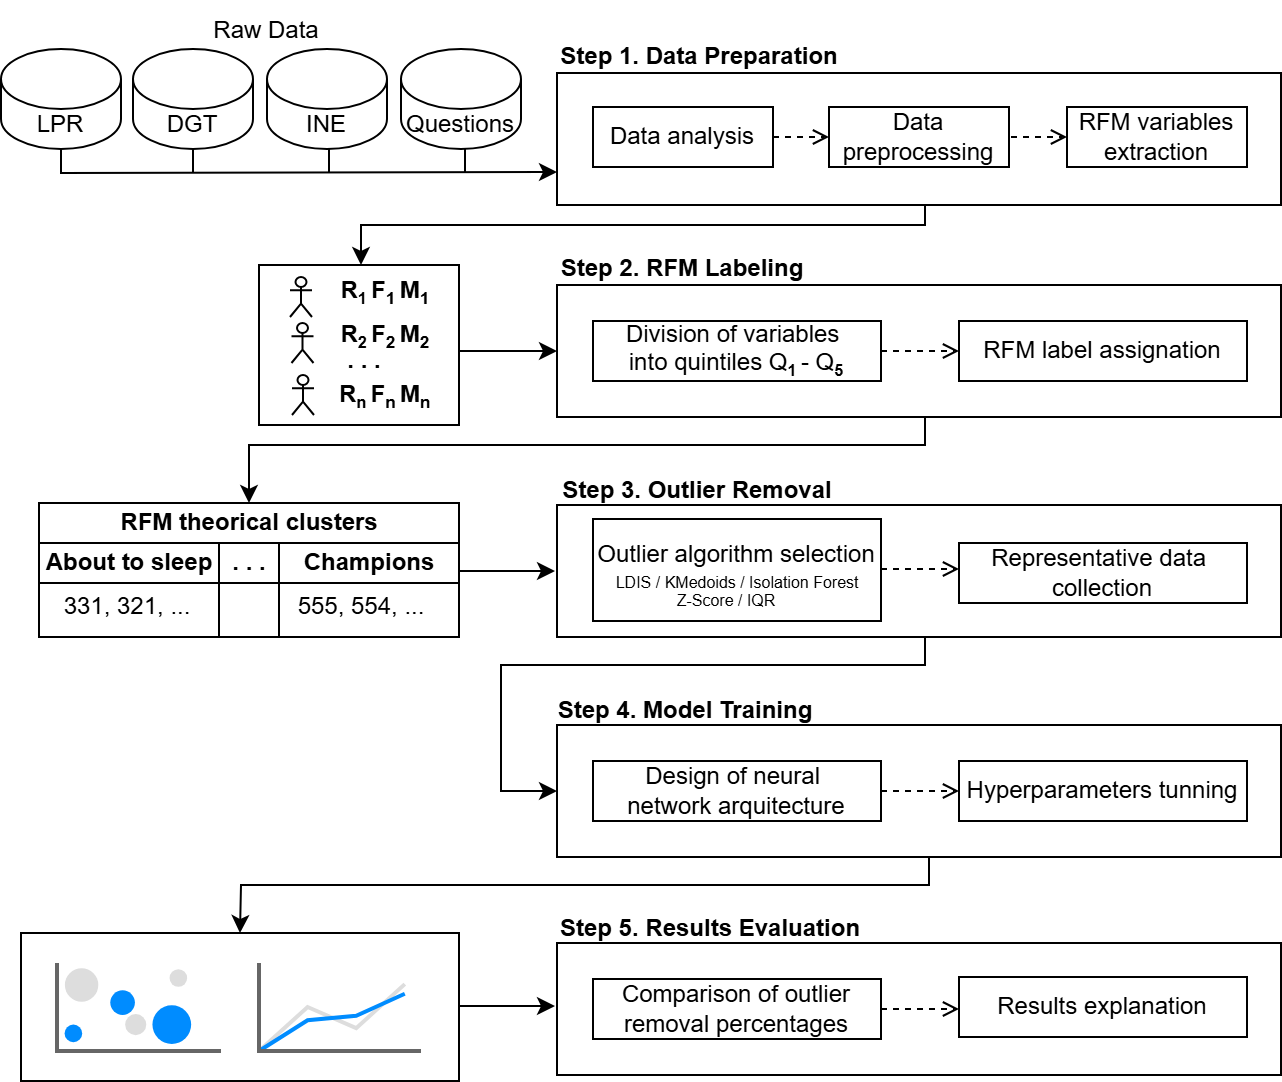

The diagram above was exported from draw.io. Its source (the exported page's mxGraphModel, read from the mxfile embedded in the PNG):
<mxGraphModel dx="1975" dy="536" grid="1" gridSize="10" guides="1" tooltips="1" connect="1" arrows="1" fold="1" page="1" pageScale="1" pageWidth="827" pageHeight="1169" math="0" shadow="0">
  <root>
    <mxCell id="0" />
    <mxCell id="1" parent="0" />
    <mxCell id="Qx_j5DC52IfJhONZvWfv-57" parent="1" style="rounded=0;whiteSpace=wrap;html=1;" value="" vertex="1">
      <mxGeometry height="74" width="219" x="-60" y="544" as="geometry" />
    </mxCell>
    <mxCell id="jCunFmKj66mjl9r3x0_O-81" edge="1" parent="1" style="endArrow=none;html=1;rounded=0;entryX=0.5;entryY=1;entryDx=0;entryDy=0;entryPerimeter=0;endSize=4;startSize=3;" value="">
      <mxGeometry height="50" relative="1" width="50" as="geometry">
        <mxPoint x="162" y="164" as="sourcePoint" />
        <mxPoint x="162" y="146" as="targetPoint" />
      </mxGeometry>
    </mxCell>
    <mxCell id="jCunFmKj66mjl9r3x0_O-1" parent="1" style="rounded=0;whiteSpace=wrap;html=1;" value="" vertex="1">
      <mxGeometry height="66" width="362" x="208" y="114" as="geometry" />
    </mxCell>
    <mxCell id="jCunFmKj66mjl9r3x0_O-6" parent="1" style="text;html=1;align=center;verticalAlign=middle;whiteSpace=wrap;rounded=0;" value="&lt;font style=&quot;font-size: 12px;&quot;&gt;&lt;b&gt;Step 1. Data Preparation&lt;/b&gt;&lt;/font&gt;" vertex="1">
      <mxGeometry height="30" width="165" x="197" y="91" as="geometry" />
    </mxCell>
    <mxCell id="jCunFmKj66mjl9r3x0_O-7" parent="1" style="text;html=1;align=center;verticalAlign=middle;whiteSpace=wrap;rounded=0;" value="&lt;font style=&quot;font-size: 12px;&quot;&gt;&lt;b style=&quot;&quot;&gt;Step 2. RFM Labeling&lt;/b&gt;&lt;/font&gt;" vertex="1">
      <mxGeometry height="30" width="158" x="192" y="197" as="geometry" />
    </mxCell>
    <mxCell id="jCunFmKj66mjl9r3x0_O-14" parent="1" style="shape=cylinder3;whiteSpace=wrap;html=1;boundedLbl=1;backgroundOutline=1;size=15;" value="LPR" vertex="1">
      <mxGeometry height="50" width="60" x="-70" y="102" as="geometry" />
    </mxCell>
    <mxCell id="jCunFmKj66mjl9r3x0_O-16" parent="1" style="shape=cylinder3;whiteSpace=wrap;html=1;boundedLbl=1;backgroundOutline=1;size=15;" value="Questions" vertex="1">
      <mxGeometry height="50" width="60" x="130" y="102" as="geometry" />
    </mxCell>
    <mxCell id="jCunFmKj66mjl9r3x0_O-18" parent="1" style="text;html=1;align=center;verticalAlign=middle;whiteSpace=wrap;rounded=0;" value="Raw Data" vertex="1">
      <mxGeometry height="30" width="60" x="32.75" y="78" as="geometry" />
    </mxCell>
    <mxCell id="jCunFmKj66mjl9r3x0_O-19" parent="1" style="rounded=0;whiteSpace=wrap;html=1;" value="Data analysis" vertex="1">
      <mxGeometry height="30" width="90" x="226" y="131" as="geometry" />
    </mxCell>
    <mxCell id="jCunFmKj66mjl9r3x0_O-20" parent="1" style="rounded=0;whiteSpace=wrap;html=1;" value="Data preprocessing" vertex="1">
      <mxGeometry height="30" width="90" x="344" y="131" as="geometry" />
    </mxCell>
    <mxCell id="jCunFmKj66mjl9r3x0_O-21" parent="1" style="rounded=0;whiteSpace=wrap;html=1;" value="RFM variables extraction" vertex="1">
      <mxGeometry height="30" width="90" x="463" y="131" as="geometry" />
    </mxCell>
    <mxCell id="jCunFmKj66mjl9r3x0_O-28" edge="1" parent="1" source="jCunFmKj66mjl9r3x0_O-19" style="endArrow=open;html=1;rounded=0;dashed=1;strokeWidth=1;endFill=0;entryX=0;entryY=0.5;entryDx=0;entryDy=0;exitX=1;exitY=0.5;exitDx=0;exitDy=0;" target="jCunFmKj66mjl9r3x0_O-20" value="">
      <mxGeometry height="50" relative="1" width="50" as="geometry">
        <mxPoint x="360" y="280" as="sourcePoint" />
        <mxPoint x="550" y="290" as="targetPoint" />
      </mxGeometry>
    </mxCell>
    <mxCell id="jCunFmKj66mjl9r3x0_O-31" edge="1" parent="1" style="endArrow=open;html=1;rounded=0;dashed=1;strokeWidth=1;endFill=0;entryX=0;entryY=0.5;entryDx=0;entryDy=0;exitX=1;exitY=0.5;exitDx=0;exitDy=0;" value="">
      <mxGeometry height="50" relative="1" width="50" as="geometry">
        <mxPoint x="435" y="146" as="sourcePoint" />
        <mxPoint x="463" y="146" as="targetPoint" />
      </mxGeometry>
    </mxCell>
    <mxCell id="jCunFmKj66mjl9r3x0_O-32" parent="1" style="rounded=0;whiteSpace=wrap;html=1;" value="" vertex="1">
      <mxGeometry height="66" width="362" x="208" y="220" as="geometry" />
    </mxCell>
    <mxCell id="jCunFmKj66mjl9r3x0_O-39" parent="1" style="rounded=0;whiteSpace=wrap;html=1;" value="" vertex="1">
      <mxGeometry height="80" width="100" x="59" y="210" as="geometry" />
    </mxCell>
    <mxCell id="jCunFmKj66mjl9r3x0_O-40" parent="1" style="shape=umlActor;verticalLabelPosition=bottom;verticalAlign=top;html=1;outlineConnect=0;" value="" vertex="1">
      <mxGeometry height="20" width="11" x="74.5" y="216" as="geometry" />
    </mxCell>
    <mxCell id="jCunFmKj66mjl9r3x0_O-42" parent="1" style="text;html=1;align=center;verticalAlign=middle;whiteSpace=wrap;rounded=0;" value="&lt;b&gt;R&lt;sub style=&quot;&quot;&gt;&lt;font style=&quot;font-size: 8px;&quot;&gt;1&amp;nbsp;&lt;/font&gt;&lt;/sub&gt;&lt;/b&gt;&lt;b&gt;F&lt;span style=&quot;font-size: 10px;&quot;&gt;&lt;sub&gt;1&amp;nbsp;&lt;/sub&gt;&lt;/span&gt;&lt;/b&gt;&lt;b&gt;M&lt;span style=&quot;font-size: 10px;&quot;&gt;&lt;sub&gt;1&lt;/sub&gt;&lt;/span&gt;&lt;/b&gt;&lt;b&gt;&amp;nbsp;&lt;/b&gt;" vertex="1">
      <mxGeometry height="30" width="60" x="94" y="209" as="geometry" />
    </mxCell>
    <mxCell id="jCunFmKj66mjl9r3x0_O-45" parent="1" style="shape=umlActor;verticalLabelPosition=bottom;verticalAlign=top;html=1;outlineConnect=0;" value="" vertex="1">
      <mxGeometry height="20" width="11" x="75.25" y="239" as="geometry" />
    </mxCell>
    <mxCell id="jCunFmKj66mjl9r3x0_O-46" parent="1" style="text;html=1;align=center;verticalAlign=middle;whiteSpace=wrap;rounded=0;" value="&lt;b&gt;R&lt;sub style=&quot;&quot;&gt;&lt;font style=&quot;font-size: 8px;&quot;&gt;2&amp;nbsp;&lt;/font&gt;&lt;/sub&gt;&lt;/b&gt;&lt;b&gt;F&lt;span style=&quot;font-size: 10px;&quot;&gt;&lt;sub&gt;2&amp;nbsp;&lt;/sub&gt;&lt;/span&gt;&lt;/b&gt;&lt;b&gt;M&lt;span style=&quot;font-size: 10px;&quot;&gt;&lt;sub&gt;2&lt;/sub&gt;&lt;/span&gt;&lt;/b&gt;&lt;b&gt;&amp;nbsp;&lt;/b&gt;" vertex="1">
      <mxGeometry height="30" width="60" x="93.75" y="231" as="geometry" />
    </mxCell>
    <mxCell id="jCunFmKj66mjl9r3x0_O-47" parent="1" style="shape=umlActor;verticalLabelPosition=bottom;verticalAlign=top;html=1;outlineConnect=0;" value="" vertex="1">
      <mxGeometry height="20" width="11" x="75.5" y="265" as="geometry" />
    </mxCell>
    <mxCell id="jCunFmKj66mjl9r3x0_O-48" parent="1" style="text;html=1;align=center;verticalAlign=middle;whiteSpace=wrap;rounded=0;" value="&lt;b&gt;R&lt;sub style=&quot;&quot;&gt;&lt;font style=&quot;font-size: 8px;&quot;&gt;n&amp;nbsp;&lt;/font&gt;&lt;/sub&gt;&lt;/b&gt;&lt;b&gt;F&lt;span style=&quot;font-size: 10px;&quot;&gt;&lt;sub&gt;n&amp;nbsp;&lt;/sub&gt;&lt;/span&gt;&lt;/b&gt;&lt;b&gt;M&lt;span style=&quot;font-size: 10px;&quot;&gt;&lt;sub&gt;n&lt;/sub&gt;&lt;/span&gt;&lt;/b&gt;&lt;b&gt;&amp;nbsp;&lt;/b&gt;" vertex="1">
      <mxGeometry height="30" width="60" x="94" y="261" as="geometry" />
    </mxCell>
    <mxCell id="jCunFmKj66mjl9r3x0_O-49" parent="1" style="text;html=1;align=center;verticalAlign=middle;whiteSpace=wrap;rounded=0;" value="&lt;b&gt;. . .&lt;/b&gt;" vertex="1">
      <mxGeometry height="13" width="30" x="97" y="252" as="geometry" />
    </mxCell>
    <mxCell id="jCunFmKj66mjl9r3x0_O-50" edge="1" parent="1" style="endArrow=classic;html=1;rounded=0;entryX=0;entryY=0.5;entryDx=0;entryDy=0;" target="jCunFmKj66mjl9r3x0_O-32" value="">
      <mxGeometry height="50" relative="1" width="50" as="geometry">
        <mxPoint x="159" y="253" as="sourcePoint" />
        <mxPoint x="258" y="292" as="targetPoint" />
      </mxGeometry>
    </mxCell>
    <mxCell id="jCunFmKj66mjl9r3x0_O-52" parent="1" style="rounded=0;whiteSpace=wrap;html=1;" value="Division of variables&amp;nbsp;&lt;div&gt;into quintiles Q&lt;b&gt;&lt;sub&gt;&lt;font style=&quot;font-size: 8px;&quot;&gt;1&amp;nbsp;&lt;/font&gt;&lt;/sub&gt;&lt;/b&gt;- Q&lt;b&gt;&lt;sub&gt;&lt;font style=&quot;font-size: 8px;&quot;&gt;5&lt;/font&gt;&lt;/sub&gt;&lt;/b&gt;&lt;/div&gt;" vertex="1">
      <mxGeometry height="30" width="144" x="226" y="238" as="geometry" />
    </mxCell>
    <mxCell id="jCunFmKj66mjl9r3x0_O-56" parent="1" style="rounded=0;whiteSpace=wrap;html=1;" value="RFM label assignation" vertex="1">
      <mxGeometry height="30" width="144" x="409" y="238" as="geometry" />
    </mxCell>
    <mxCell id="jCunFmKj66mjl9r3x0_O-57" edge="1" parent="1" source="jCunFmKj66mjl9r3x0_O-52" style="endArrow=open;html=1;rounded=0;dashed=1;strokeWidth=1;endFill=0;exitX=1;exitY=0.5;exitDx=0;exitDy=0;entryX=0;entryY=0.5;entryDx=0;entryDy=0;" target="jCunFmKj66mjl9r3x0_O-56" value="">
      <mxGeometry height="50" relative="1" width="50" as="geometry">
        <mxPoint x="325" y="209" as="sourcePoint" />
        <mxPoint x="360" y="210" as="targetPoint" />
      </mxGeometry>
    </mxCell>
    <mxCell id="jCunFmKj66mjl9r3x0_O-69" parent="1" style="swimlane;childLayout=stackLayout;resizeParent=1;resizeParentMax=0;startSize=20;html=1;" value="RFM theorical clusters" vertex="1">
      <mxGeometry height="67" width="210" x="-51" y="329" as="geometry">
        <mxRectangle height="30" width="60" x="60" y="450" as="alternateBounds" />
      </mxGeometry>
    </mxCell>
    <mxCell id="jCunFmKj66mjl9r3x0_O-70" parent="jCunFmKj66mjl9r3x0_O-69" style="swimlane;startSize=20;html=1;" value="About to sleep" vertex="1">
      <mxGeometry height="47" width="90" y="20" as="geometry" />
    </mxCell>
    <mxCell id="jCunFmKj66mjl9r3x0_O-75" parent="jCunFmKj66mjl9r3x0_O-70" style="text;html=1;align=center;verticalAlign=middle;resizable=0;points=[];autosize=1;strokeColor=none;fillColor=none;" value="331, 32&lt;span style=&quot;color: rgba(0, 0, 0, 0); font-family: monospace; font-size: 0px; text-align: start;&quot;&gt;%3CmxGraphModel%3E%3Croot%3E%3CmxCell%20id%3D%220%22%2F%3E%3CmxCell%20id%3D%221%22%20parent%3D%220%22%2F%3E%3CmxCell%20id%3D%222%22%20value%3D%22About%20to%20sleep%22%20style%3D%22swimlane%3BstartSize%3D20%3Bhtml%3D1%3B%22%20vertex%3D%221%22%20parent%3D%221%22%3E%3CmxGeometry%20x%3D%22-59%22%20y%3D%22339%22%20width%3D%2290%22%20height%3D%2260%22%20as%3D%22geometry%22%2F%3E%3C%2FmxCell%3E%3CmxCell%20id%3D%223%22%20value%3D%22Text%22%20style%3D%22text%3Bhtml%3D1%3Balign%3Dcenter%3BverticalAlign%3Dmiddle%3Bresizable%3D0%3Bpoints%3D%5B%5D%3Bautosize%3D1%3BstrokeColor%3Dnone%3BfillColor%3Dnone%3B%22%20vertex%3D%221%22%20parent%3D%222%22%3E%3CmxGeometry%20x%3D%2220%22%20y%3D%2224%22%20width%3D%2250%22%20height%3D%2230%22%20as%3D%22geometry%22%2F%3E%3C%2FmxCell%3E%3C%2Froot%3E%3C%2FmxGraphModel%3E&lt;/span&gt;1, ..." vertex="1">
      <mxGeometry height="30" width="90" x="-1" y="17" as="geometry" />
    </mxCell>
    <mxCell id="jCunFmKj66mjl9r3x0_O-71" parent="jCunFmKj66mjl9r3x0_O-69" style="swimlane;startSize=20;html=1;" value=". . ." vertex="1">
      <mxGeometry height="47" width="30" x="90" y="20" as="geometry" />
    </mxCell>
    <mxCell id="jCunFmKj66mjl9r3x0_O-72" parent="jCunFmKj66mjl9r3x0_O-69" style="swimlane;startSize=20;html=1;" value="Champions" vertex="1">
      <mxGeometry height="47" width="90" x="120" y="20" as="geometry">
        <mxRectangle height="350" width="40" x="240" y="20" as="alternateBounds" />
      </mxGeometry>
    </mxCell>
    <mxCell id="jCunFmKj66mjl9r3x0_O-86" parent="jCunFmKj66mjl9r3x0_O-72" style="text;html=1;align=center;verticalAlign=middle;resizable=0;points=[];autosize=1;strokeColor=none;fillColor=none;" value="555, 554, ..." vertex="1">
      <mxGeometry height="30" width="90" x="-4" y="17" as="geometry" />
    </mxCell>
    <mxCell id="jCunFmKj66mjl9r3x0_O-76" edge="1" parent="1" source="jCunFmKj66mjl9r3x0_O-14" style="endArrow=classic;html=1;rounded=0;entryX=0;entryY=0.75;entryDx=0;entryDy=0;exitX=0.5;exitY=1;exitDx=0;exitDy=0;exitPerimeter=0;" target="jCunFmKj66mjl9r3x0_O-1" value="">
      <mxGeometry height="50" relative="1" width="50" as="geometry">
        <Array as="points">
          <mxPoint x="-40" y="164" />
        </Array>
        <mxPoint x="-40" y="164" as="sourcePoint" />
        <mxPoint x="76.5" y="141" as="targetPoint" />
      </mxGeometry>
    </mxCell>
    <mxCell id="jCunFmKj66mjl9r3x0_O-79" edge="1" parent="1" style="endArrow=none;html=1;rounded=0;entryX=0.5;entryY=1;entryDx=0;entryDy=0;entryPerimeter=0;endSize=4;startSize=3;" value="">
      <mxGeometry height="50" relative="1" width="50" as="geometry">
        <mxPoint x="26" y="164" as="sourcePoint" />
        <mxPoint x="26" y="146" as="targetPoint" />
      </mxGeometry>
    </mxCell>
    <mxCell id="jCunFmKj66mjl9r3x0_O-15" parent="1" style="shape=cylinder3;whiteSpace=wrap;html=1;boundedLbl=1;backgroundOutline=1;size=15;" value="DGT" vertex="1">
      <mxGeometry height="50" width="60" x="-4" y="102" as="geometry" />
    </mxCell>
    <mxCell id="jCunFmKj66mjl9r3x0_O-80" edge="1" parent="1" style="endArrow=none;html=1;rounded=0;entryX=0.5;entryY=1;entryDx=0;entryDy=0;entryPerimeter=0;endSize=4;startSize=3;" value="">
      <mxGeometry height="50" relative="1" width="50" as="geometry">
        <mxPoint x="94" y="164" as="sourcePoint" />
        <mxPoint x="94" y="146" as="targetPoint" />
      </mxGeometry>
    </mxCell>
    <mxCell id="jCunFmKj66mjl9r3x0_O-11" parent="1" style="shape=cylinder3;whiteSpace=wrap;html=1;boundedLbl=1;backgroundOutline=1;size=15;" value="INE" vertex="1">
      <mxGeometry height="50" width="60" x="63" y="102" as="geometry" />
    </mxCell>
    <mxCell id="jCunFmKj66mjl9r3x0_O-87" parent="1" style="rounded=0;whiteSpace=wrap;html=1;" value="" vertex="1">
      <mxGeometry height="66" width="362" x="208" y="330" as="geometry" />
    </mxCell>
    <mxCell id="jCunFmKj66mjl9r3x0_O-88" edge="1" parent="1" style="endArrow=classic;html=1;rounded=0;" value="">
      <mxGeometry height="50" relative="1" width="50" as="geometry">
        <mxPoint x="159" y="363" as="sourcePoint" />
        <mxPoint x="207" y="363" as="targetPoint" />
      </mxGeometry>
    </mxCell>
    <mxCell id="jCunFmKj66mjl9r3x0_O-89" parent="1" style="text;html=1;align=center;verticalAlign=middle;whiteSpace=wrap;rounded=0;" value="&lt;font style=&quot;font-size: 12px;&quot;&gt;&lt;b&gt;Step 5.&amp;nbsp;&lt;/b&gt;&lt;b style=&quot;&quot;&gt;Results Evaluation&lt;/b&gt;&lt;/font&gt;" vertex="1">
      <mxGeometry height="30" width="154" x="208" y="527" as="geometry" />
    </mxCell>
    <mxCell id="jCunFmKj66mjl9r3x0_O-93" parent="1" style="rounded=0;whiteSpace=wrap;html=1;" value="Representative data&amp;nbsp;&lt;div&gt;collection&lt;/div&gt;" vertex="1">
      <mxGeometry height="30" width="144" x="409" y="349" as="geometry" />
    </mxCell>
    <mxCell id="jCunFmKj66mjl9r3x0_O-94" parent="1" style="rounded=0;whiteSpace=wrap;html=1;" value="Outlier algorithm s&lt;span style=&quot;background-color: initial;&quot;&gt;election&lt;/span&gt;&lt;div&gt;&lt;br&gt;&lt;/div&gt;" vertex="1">
      <mxGeometry height="51" width="144" x="226" y="337" as="geometry" />
    </mxCell>
    <mxCell id="jCunFmKj66mjl9r3x0_O-104" parent="1" style="text;html=1;align=center;verticalAlign=middle;whiteSpace=wrap;rounded=0;" value="&lt;font style=&quot;font-size: 8px;&quot;&gt;LDIS / KMedoids / Isolation Forest&lt;/font&gt;&lt;span style=&quot;font-size: 8px; background-color: initial;&quot;&gt;&amp;nbsp; &amp;nbsp;&amp;nbsp;&lt;/span&gt;" vertex="1">
      <mxGeometry height="10" width="140" x="233" y="363" as="geometry" />
    </mxCell>
    <mxCell id="jCunFmKj66mjl9r3x0_O-105" parent="1" style="text;html=1;align=center;verticalAlign=middle;whiteSpace=wrap;rounded=0;" value="&lt;span style=&quot;font-size: 8px;&quot;&gt;Z-Score / IQR&lt;/span&gt;" vertex="1">
      <mxGeometry height="10" width="140" x="223" y="372" as="geometry" />
    </mxCell>
    <mxCell id="jCunFmKj66mjl9r3x0_O-112" edge="1" parent="1" style="endArrow=open;html=1;rounded=0;dashed=1;strokeWidth=1;endFill=0;exitX=1;exitY=0.5;exitDx=0;exitDy=0;entryX=0;entryY=0.5;entryDx=0;entryDy=0;" value="">
      <mxGeometry height="50" relative="1" width="50" as="geometry">
        <mxPoint x="370" y="362" as="sourcePoint" />
        <mxPoint x="409" y="362" as="targetPoint" />
      </mxGeometry>
    </mxCell>
    <mxCell id="jCunFmKj66mjl9r3x0_O-115" parent="1" style="rounded=0;whiteSpace=wrap;html=1;" value="" vertex="1">
      <mxGeometry height="66" width="362" x="208" y="440" as="geometry" />
    </mxCell>
    <mxCell id="jCunFmKj66mjl9r3x0_O-116" parent="1" style="rounded=0;whiteSpace=wrap;html=1;" value="Design of neural&amp;nbsp;&lt;div&gt;network arquitecture&lt;/div&gt;" vertex="1">
      <mxGeometry height="30" width="144" x="226" y="458" as="geometry" />
    </mxCell>
    <mxCell id="jCunFmKj66mjl9r3x0_O-118" parent="1" style="text;html=1;align=center;verticalAlign=middle;whiteSpace=wrap;rounded=0;" value="&lt;font style=&quot;font-size: 12px;&quot;&gt;&lt;b&gt;Step 4.&amp;nbsp;&lt;/b&gt;&lt;b style=&quot;&quot;&gt;Model Trai&lt;/b&gt;&lt;span style=&quot;color: rgba(0, 0, 0, 0); font-family: monospace; font-size: 0px; text-align: start; text-wrap: nowrap;&quot;&gt;%3CmxGraphModel%3E%3Croot%3E%3CmxCell%20id%3D%220%22%2F%3E%3CmxCell%20id%3D%221%22%20parent%3D%220%22%2F%3E%3CmxCell%20id%3D%222%22%20value%3D%22%26lt%3Bfont%20style%3D%26quot%3Bfont-size%3A%2012px%3B%26quot%3B%26gt%3B%26lt%3Bb%20style%3D%26quot%3B%26quot%3B%26gt%3BOutlier%20removal%26lt%3B%2Fb%26gt%3B%26lt%3B%2Ffont%26gt%3B%22%20style%3D%22text%3Bhtml%3D1%3Balign%3Dcenter%3BverticalAlign%3Dmiddle%3BwhiteSpace%3Dwrap%3Brounded%3D0%3B%22%20vertex%3D%221%22%20parent%3D%221%22%3E%3CmxGeometry%20x%3D%22196%22%20y%3D%22307%22%20width%3D%22118%22%20height%3D%2230%22%20as%3D%22geometry%22%2F%3E%3C%2FmxCell%3E%3C%2Froot%3E%3C%2FmxGraphModel%3E&lt;/span&gt;&lt;b style=&quot;&quot;&gt;ning&lt;/b&gt;&lt;/font&gt;" vertex="1">
      <mxGeometry height="30" width="155" x="195" y="418" as="geometry" />
    </mxCell>
    <mxCell id="jCunFmKj66mjl9r3x0_O-119" parent="1" style="text;html=1;align=center;verticalAlign=middle;whiteSpace=wrap;rounded=0;" value="&lt;font style=&quot;font-size: 12px;&quot;&gt;&lt;b&gt;Step 3.&amp;nbsp;&lt;/b&gt;&lt;b style=&quot;&quot;&gt;Outlier Removal&lt;/b&gt;&lt;/font&gt;" vertex="1">
      <mxGeometry height="30" width="163" x="197" y="308" as="geometry" />
    </mxCell>
    <mxCell id="jCunFmKj66mjl9r3x0_O-121" parent="1" style="rounded=0;whiteSpace=wrap;html=1;" value="Hyperparameters tunning" vertex="1">
      <mxGeometry height="30" width="144" x="409" y="458" as="geometry" />
    </mxCell>
    <mxCell id="Qx_j5DC52IfJhONZvWfv-1" edge="1" parent="1" style="endArrow=open;html=1;rounded=0;dashed=1;strokeWidth=1;endFill=0;exitX=1;exitY=0.5;exitDx=0;exitDy=0;entryX=0;entryY=0.5;entryDx=0;entryDy=0;" value="">
      <mxGeometry height="50" relative="1" width="50" as="geometry">
        <mxPoint x="370" y="473" as="sourcePoint" />
        <mxPoint x="409" y="473" as="targetPoint" />
      </mxGeometry>
    </mxCell>
    <mxCell id="Qx_j5DC52IfJhONZvWfv-2" edge="1" parent="1" style="endArrow=classic;html=1;rounded=0;exitX=0.25;exitY=0;exitDx=0;exitDy=0;strokeWidth=1;targetPerimeterSpacing=0;endSize=6;endFill=1;startSize=6;jumpSize=6;" value="">
      <mxGeometry height="50" relative="1" width="50" as="geometry">
        <Array as="points">
          <mxPoint x="392" y="190" />
          <mxPoint x="110" y="190" />
        </Array>
        <mxPoint x="392" y="180" as="sourcePoint" />
        <mxPoint x="110" y="210" as="targetPoint" />
      </mxGeometry>
    </mxCell>
    <mxCell id="Qx_j5DC52IfJhONZvWfv-3" edge="1" parent="1" style="endArrow=classic;html=1;rounded=0;exitX=0.25;exitY=0;exitDx=0;exitDy=0;strokeWidth=1;targetPerimeterSpacing=0;endSize=6;endFill=1;startSize=6;jumpSize=6;entryX=0.5;entryY=0;entryDx=0;entryDy=0;" target="jCunFmKj66mjl9r3x0_O-69" value="">
      <mxGeometry height="50" relative="1" width="50" as="geometry">
        <Array as="points">
          <mxPoint x="392" y="300" />
          <mxPoint x="54" y="300" />
        </Array>
        <mxPoint x="392" y="286" as="sourcePoint" />
        <mxPoint x="110" y="316" as="targetPoint" />
      </mxGeometry>
    </mxCell>
    <mxCell id="Qx_j5DC52IfJhONZvWfv-4" edge="1" parent="1" style="endArrow=classic;html=1;rounded=0;exitX=0.25;exitY=0;exitDx=0;exitDy=0;strokeWidth=1;targetPerimeterSpacing=0;endSize=6;endFill=1;startSize=6;jumpSize=6;entryX=0;entryY=0.5;entryDx=0;entryDy=0;" target="jCunFmKj66mjl9r3x0_O-115" value="">
      <mxGeometry height="50" relative="1" width="50" as="geometry">
        <Array as="points">
          <mxPoint x="392" y="410" />
          <mxPoint x="180" y="410" />
          <mxPoint x="180" y="473" />
        </Array>
        <mxPoint x="392" y="396" as="sourcePoint" />
        <mxPoint x="110" y="426" as="targetPoint" />
      </mxGeometry>
    </mxCell>
    <mxCell id="Qx_j5DC52IfJhONZvWfv-5" edge="1" parent="1" style="endArrow=classic;html=1;rounded=0;exitX=0.25;exitY=0;exitDx=0;exitDy=0;strokeWidth=1;targetPerimeterSpacing=0;endSize=6;endFill=1;startSize=6;jumpSize=6;entryX=0.5;entryY=0;entryDx=0;entryDy=0;" target="Qx_j5DC52IfJhONZvWfv-57" value="">
      <mxGeometry height="50" relative="1" width="50" as="geometry">
        <Array as="points">
          <mxPoint x="394" y="520" />
          <mxPoint x="50" y="520" />
        </Array>
        <mxPoint x="394" y="506" as="sourcePoint" />
        <mxPoint x="56" y="530" as="targetPoint" />
      </mxGeometry>
    </mxCell>
    <mxCell id="Qx_j5DC52IfJhONZvWfv-8" parent="1" style="verticalLabelPosition=bottom;shadow=0;dashed=0;align=center;html=1;verticalAlign=top;strokeWidth=1;shape=mxgraph.mockup.graphics.bubbleChart;strokeColor=none;strokeColor2=none;strokeColor3=#666666;fillColor2=#008cff;fillColor3=#dddddd;" value="" vertex="1">
      <mxGeometry height="44" width="82" x="-42" y="559" as="geometry" />
    </mxCell>
    <mxCell id="Qx_j5DC52IfJhONZvWfv-55" parent="1" style="verticalLabelPosition=bottom;shadow=0;dashed=0;align=center;html=1;verticalAlign=top;strokeWidth=1;shape=mxgraph.mockup.graphics.lineChart;strokeColor=none;strokeColor2=#666666;strokeColor3=#008cff;strokeColor4=#dddddd;" value="" vertex="1">
      <mxGeometry height="44" width="81" x="59" y="559" as="geometry" />
    </mxCell>
    <mxCell id="Qx_j5DC52IfJhONZvWfv-56" parent="1" style="rounded=0;whiteSpace=wrap;html=1;" value="" vertex="1">
      <mxGeometry height="66" width="362" x="208" y="549" as="geometry" />
    </mxCell>
    <mxCell id="Qx_j5DC52IfJhONZvWfv-58" edge="1" parent="1" style="endArrow=classic;html=1;rounded=0;" value="">
      <mxGeometry height="50" relative="1" width="50" as="geometry">
        <mxPoint x="159" y="580.5" as="sourcePoint" />
        <mxPoint x="207" y="580.5" as="targetPoint" />
      </mxGeometry>
    </mxCell>
    <mxCell id="Qx_j5DC52IfJhONZvWfv-59" parent="1" style="rounded=0;whiteSpace=wrap;html=1;" value="Comparison of outlier removal percentages" vertex="1">
      <mxGeometry height="30" width="144" x="226" y="567" as="geometry" />
    </mxCell>
    <mxCell id="Qx_j5DC52IfJhONZvWfv-60" parent="1" style="rounded=0;whiteSpace=wrap;html=1;" value="Results explanation" vertex="1">
      <mxGeometry height="30" width="144" x="409" y="566" as="geometry" />
    </mxCell>
    <mxCell id="Qx_j5DC52IfJhONZvWfv-62" edge="1" parent="1" style="endArrow=open;html=1;rounded=0;dashed=1;strokeWidth=1;endFill=0;exitX=1;exitY=0.5;exitDx=0;exitDy=0;entryX=0;entryY=0.5;entryDx=0;entryDy=0;" value="">
      <mxGeometry height="50" relative="1" width="50" as="geometry">
        <mxPoint x="370" y="582" as="sourcePoint" />
        <mxPoint x="409" y="582" as="targetPoint" />
      </mxGeometry>
    </mxCell>
  </root>
</mxGraphModel>